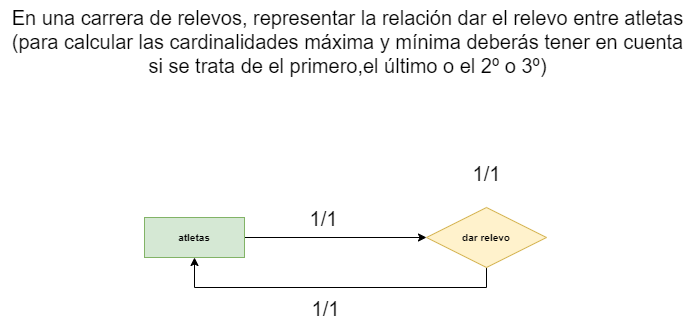

The diagram above was exported from draw.io. Its source (the exported page's mxGraphModel, read from the mxfile embedded in the PNG):
<mxGraphModel dx="868" dy="482" grid="1" gridSize="9" guides="1" tooltips="1" connect="1" arrows="1" fold="1" page="1" pageScale="1" pageWidth="827" pageHeight="1169" math="0" shadow="0">
  <root>
    <mxCell id="3Q2idPKjM8KNni23texu-0" />
    <mxCell id="3Q2idPKjM8KNni23texu-1" parent="3Q2idPKjM8KNni23texu-0" />
    <mxCell id="3Q2idPKjM8KNni23texu-10" value="En una carrera de relevos, representar la relación dar el relevo entre atletas&lt;br&gt;(para calcular las cardinalidades máxima y mínima deberás tener en cuenta &lt;br&gt;si se trata de el primero,el último o el 2º o 3º)" style="text;html=1;align=center;verticalAlign=middle;resizable=0;points=[];autosize=1;strokeColor=none;fillColor=none;fontSize=20;" parent="3Q2idPKjM8KNni23texu-1" vertex="1">
      <mxGeometry x="69" y="34" width="693" height="81" as="geometry" />
    </mxCell>
    <mxCell id="w8VDgoV0qq005vwrewg4-0" style="edgeStyle=orthogonalEdgeStyle;rounded=0;orthogonalLoop=1;jettySize=auto;html=1;exitX=1;exitY=0.5;exitDx=0;exitDy=0;entryX=0;entryY=0.5;entryDx=0;entryDy=0;fontSize=20;" parent="3Q2idPKjM8KNni23texu-1" source="w8VDgoV0qq005vwrewg4-2" target="w8VDgoV0qq005vwrewg4-5" edge="1">
      <mxGeometry relative="1" as="geometry" />
    </mxCell>
    <mxCell id="w8VDgoV0qq005vwrewg4-1" value="1/1" style="edgeLabel;html=1;align=center;verticalAlign=middle;resizable=0;points=[];fontSize=20;" parent="w8VDgoV0qq005vwrewg4-0" vertex="1" connectable="0">
      <mxGeometry x="-0.1429" y="-1" relative="1" as="geometry">
        <mxPoint y="-21" as="offset" />
      </mxGeometry>
    </mxCell>
    <mxCell id="w8VDgoV0qq005vwrewg4-2" value="atletas" style="whiteSpace=wrap;html=1;align=center;fontSize=10;glass=0;rounded=0;shadow=0;sketch=0;fillColor=#d5e8d4;strokeColor=#82b366;fontStyle=1" parent="3Q2idPKjM8KNni23texu-1" vertex="1">
      <mxGeometry x="213" y="251" width="100" height="40" as="geometry" />
    </mxCell>
    <mxCell id="w8VDgoV0qq005vwrewg4-3" style="edgeStyle=orthogonalEdgeStyle;rounded=0;orthogonalLoop=1;jettySize=auto;html=1;exitX=0.5;exitY=1;exitDx=0;exitDy=0;entryX=0.5;entryY=1;entryDx=0;entryDy=0;fontSize=10;" parent="3Q2idPKjM8KNni23texu-1" source="w8VDgoV0qq005vwrewg4-5" target="w8VDgoV0qq005vwrewg4-2" edge="1">
      <mxGeometry relative="1" as="geometry" />
    </mxCell>
    <mxCell id="w8VDgoV0qq005vwrewg4-4" value="1/1" style="edgeLabel;html=1;align=center;verticalAlign=middle;resizable=0;points=[];fontSize=20;" parent="w8VDgoV0qq005vwrewg4-3" vertex="1" connectable="0">
      <mxGeometry x="0.2105" y="1" relative="1" as="geometry">
        <mxPoint x="25" y="19" as="offset" />
      </mxGeometry>
    </mxCell>
    <mxCell id="w8VDgoV0qq005vwrewg4-5" value="dar relevo" style="shape=rhombus;perimeter=rhombusPerimeter;whiteSpace=wrap;html=1;align=center;fontSize=10;fillColor=#fff2cc;strokeColor=#d6b656;fontStyle=1" parent="3Q2idPKjM8KNni23texu-1" vertex="1">
      <mxGeometry x="495" y="241" width="120" height="60" as="geometry" />
    </mxCell>
    <mxCell id="w8VDgoV0qq005vwrewg4-6" value="1/1" style="text;html=1;align=center;verticalAlign=middle;resizable=0;points=[];autosize=1;strokeColor=none;fillColor=none;fontSize=20;" parent="3Q2idPKjM8KNni23texu-1" vertex="1">
      <mxGeometry x="528" y="189" width="54" height="36" as="geometry" />
    </mxCell>
  </root>
</mxGraphModel>